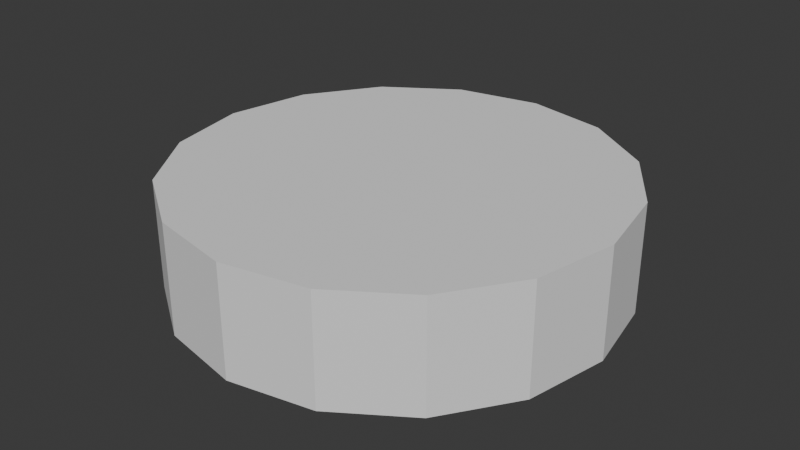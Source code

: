 # Source: Cylinder.blend  (saved by Blender 5.1.30; exported with 4.5.12 LTS)
import bpy
from mathutils import Matrix  # noqa: F401  (used for matrix-valued properties, if any)

bpy.ops.wm.read_factory_settings(use_empty=True)
scene = bpy.context.scene
scene.name = 'Scene'

# ---- collections
col_collection = bpy.data.collections.new('Collection'); scene.collection.children.link(col_collection)

# ---- world
world_world = bpy.data.worlds.new('World'); scene.world = world_world
world_world.use_nodes = True; world_world.node_tree.nodes.clear()
_N = world_world.node_tree.nodes; _L = world_world.node_tree.links
n0 = _N.new('ShaderNodeOutputWorld'); n0.name = 'World Output'; n0.location = (200, 100)
n1 = _N.new('ShaderNodeBackground'); n1.name = 'Background'; n1.location = (-200, 100)
n1.inputs[0].default_value = (0.05088, 0.05088, 0.05088, 1.0)
_L.new(n1.outputs[0], n0.inputs[0])
n0.is_active_output = True
world_world.color = (0.05088, 0.05088, 0.05088)
world_world.sun_shadow_jitter_overblur = 0.0

# ---- meshes
me_cylinder = bpy.data.meshes.new('Cylinder')
me_cylinder.from_pydata([(0.0, 1.0, -0.25), (0.0, 1.0, 0.25), (0.3827, 0.9239, -0.25), (0.3827, 0.9239, 0.25), (0.7071, 0.7071, -0.25), (0.7071, 0.7071, 0.25), (0.9239, 0.3827, -0.25), (0.9239, 0.3827, 0.25), (1.0, 0.0, -0.25), (1.0, 0.0, 0.25), (0.9239, -0.3827, -0.25), (0.9239, -0.3827, 0.25), (0.7071, -0.7071, -0.25), (0.7071, -0.7071, 0.25), (0.3827, -0.9239, -0.25), (0.3827, -0.9239, 0.25), (0.0, -1.0, -0.25), (0.0, -1.0, 0.25), (-0.3827, -0.9239, -0.25), (-0.3827, -0.9239, 0.25), (-0.7071, -0.7071, -0.25), (-0.7071, -0.7071, 0.25), (-0.9239, -0.3827, -0.25), (-0.9239, -0.3827, 0.25), (-1.0, 0.0, -0.25), (-1.0, 0.0, 0.25), (-0.9239, 0.3827, -0.25), (-0.9239, 0.3827, 0.25), (-0.7071, 0.7071, -0.25), (-0.7071, 0.7071, 0.25), (-0.3827, 0.9239, -0.25), (-0.3827, 0.9239, 0.25)], [], [(0, 1, 3, 2), (2, 3, 5, 4), (4, 5, 7, 6), (6, 7, 9, 8), (8, 9, 11, 10), (10, 11, 13, 12), (12, 13, 15, 14), (14, 15, 17, 16), (16, 17, 19, 18), (18, 19, 21, 20), (20, 21, 23, 22), (22, 23, 25, 24), (24, 25, 27, 26), (26, 27, 29, 28), (28, 29, 31, 30), (30, 31, 1, 0), (30, 0, 2), (28, 30, 2), (28, 2, 4), (26, 28, 4), (26, 4, 6), (24, 26, 6), (24, 6, 8), (22, 24, 8), (22, 8, 10), (20, 22, 10), (20, 10, 12), (18, 20, 12), (18, 12, 14), (16, 18, 14), (31, 3, 1), (29, 3, 31), (29, 5, 3), (27, 5, 29), (27, 7, 5), (25, 7, 27), (25, 9, 7), (23, 9, 25), (23, 11, 9), (21, 11, 23), (21, 13, 11), (19, 13, 21), (19, 15, 13), (17, 15, 19)])
_uv = me_cylinder.uv_layers.new(name='UVMap')
_uv.uv.foreach_set('vector', [1.0, 0.5, 1.0, 1.0, 0.9375, 1.0, 0.9375, 0.5, 0.9375, 0.5, 0.9375, 1.0, 0.875, 1.0, 0.875, 0.5, 0.875, 0.5, 0.875, 1.0, 0.8125, 1.0, 0.8125, 0.5, 0.8125, 0.5, 0.8125, 1.0, 0.75, 1.0, 0.75, 0.5, 0.75, 0.5, 0.75, 1.0, 0.6875, 1.0, 0.6875, 0.5, 0.6875, 0.5, 0.6875, 1.0, 0.625, 1.0, 0.625, 0.5, 0.625, 0.5, 0.625, 1.0, 0.5625, 1.0, 0.5625, 0.5, 0.5625, 0.5, 0.5625, 1.0, 0.5, 1.0, 0.5, 0.5, 0.5, 0.5, 0.5, 1.0, 0.4375, 1.0, 0.4375, 0.5, 0.4375, 0.5, 0.4375, 1.0, 0.375, 1.0, 0.375, 0.5, 0.375, 0.5, 0.375, 1.0, 0.3125, 1.0, 0.3125, 0.5, 0.3125, 0.5, 0.3125, 1.0, 0.25, 1.0, 0.25, 0.5, 0.25, 0.5, 0.25, 1.0, 0.1875, 1.0, 0.1875, 0.5, 0.1875, 0.5, 0.1875, 1.0, 0.125, 1.0, 0.125, 0.5, 0.125, 0.5, 0.125, 1.0, 0.0625, 1.0, 0.0625, 0.5, 0.0625, 0.5, 0.0625, 1.0, 0.0, 1.0, 0.0, 0.5, 0.0, 0.0, 0.0, 0.0, 0.0, 0.0, 0.0, 0.0, 0.0, 0.0, 0.0, 0.0, 0.0, 0.0, 0.0, 0.0, 0.0, 0.0, 0.0, 0.0, 0.0, 0.0, 0.0, 0.0, 0.0, 0.0, 0.0, 0.0, 0.0, 0.0, 0.0, 0.0, 0.0, 0.0, 0.0, 0.0, 0.0, 0.0, 0.0, 0.0, 0.0, 0.0, 0.0, 0.0, 0.0, 0.0, 0.0, 0.0, 0.0, 0.0, 0.0, 0.0, 0.0, 0.0, 0.0, 0.0, 0.0, 0.0, 0.0, 0.0, 0.0, 0.0, 0.0, 0.0, 0.0, 0.0, 0.0, 0.0, 0.0, 0.0, 0.0, 0.0, 0.0, 0.0, 0.0, 0.0, 0.0, 0.0, 0.0, 0.0, 0.0, 0.0, 0.0, 0.0, 0.0, 0.0, 0.0, 0.0, 0.0, 0.0, 0.0, 0.0, 0.0, 0.0, 0.0, 0.0, 0.0, 0.0, 0.0, 0.0, 0.0, 0.0, 0.0, 0.0, 0.0, 0.0, 0.0, 0.0, 0.0, 0.0, 0.0, 0.0, 0.0, 0.0, 0.0, 0.0, 0.0, 0.0, 0.0, 0.0, 0.0, 0.0, 0.0, 0.0, 0.0, 0.0, 0.0, 0.0, 0.0, 0.0, 0.0, 0.0, 0.0, 0.0, 0.0, 0.0, 0.0, 0.0, 0.0, 0.0, 0.0, 0.0, 0.0, 0.0, 0.0, 0.0, 0.0, 0.0, 0.0, 0.0, 0.0, 0.0, 0.0, 0.0, 0.0, 0.0, 0.0, 0.0, 0.0, 0.0, 0.0, 0.0, 0.0, 0.0, 0.0, 0.0, 0.0, 0.0])
me_cylinder.update()

# ---- objects
ob_cylinder = bpy.data.objects.new('Cylinder', me_cylinder)

# ---- transforms, parenting, visibility, modifiers, constraints
ob_cylinder.location = (0.0, 0.0, 0.0)

# ---- collection membership
col_collection.objects.link(ob_cylinder)

# ---- scene / render settings (as saved in the file)
scene.frame_start = 1; scene.frame_end = 250; scene.frame_set(1)
scene.render.engine = 'BLENDER_EEVEE_NEXT'
scene.render.bake_bias = 0.0
scene.render.bake_samples = 0
scene.cycles.sampling_pattern = 'TABULATED_SOBOL'
scene.eevee.use_volume_custom_range = False
bpy.context.view_layer.update()

# ---- added for rendering (the .blend has no active camera and no usable light): camera, sun
cam_auto = bpy.data.cameras.new('AutoCamera')
cam_auto.lens = 50.0
cam_auto.sensor_width = 36.0
cam_auto.clip_end = 1000.0
ob_auto_camera = bpy.data.objects.new('AutoCamera', cam_auto)
scene.collection.objects.link(ob_auto_camera)
ob_auto_camera.location = (2.65751, -3.18901, 2.126)
ob_auto_camera.rotation_euler = (1.09748, -7.21219e-08, 0.694738)
scene.camera = ob_auto_camera
light_auto_sun = bpy.data.lights.new('AutoSun', 'SUN')
light_auto_sun.energy = 3.0
light_auto_sun.angle = 0.0523599
ob_auto_sun = bpy.data.objects.new('AutoSun', light_auto_sun)
scene.collection.objects.link(ob_auto_sun)
ob_auto_sun.rotation_euler = (0.872665, 0.174533, 0.523599)
bpy.context.view_layer.update()
